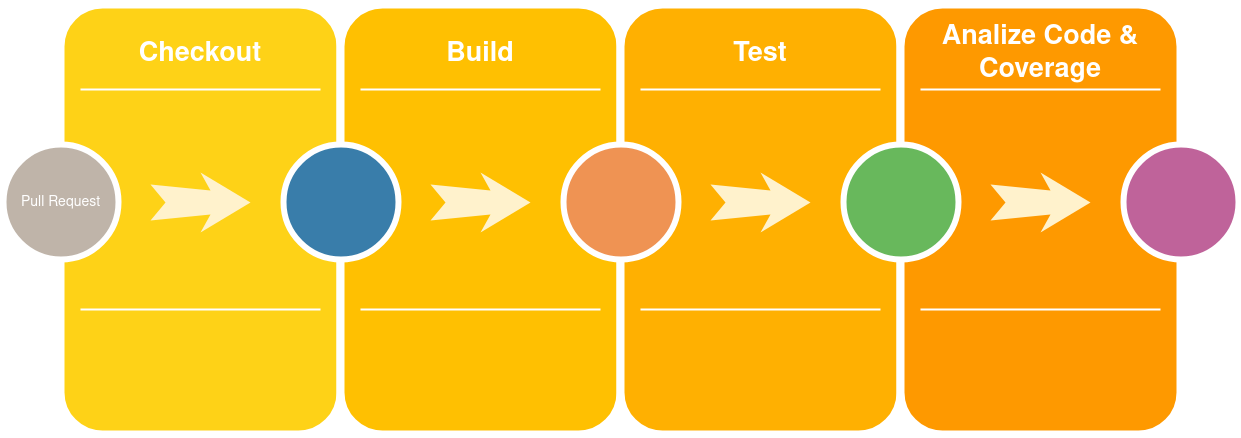

The diagram above was exported from draw.io. Its source (the exported page's mxGraphModel, read from the mxfile embedded in the PNG):
<mxGraphModel dx="1422" dy="741" grid="1" gridSize="10" guides="1" tooltips="1" connect="1" arrows="1" fold="1" page="1" pageScale="1.5" pageWidth="1169" pageHeight="826" background="none" math="0" shadow="0">
  <root>
    <mxCell id="0" />
    <mxCell id="1" parent="0" />
    <mxCell id="60da8b9f42644d3a-2" value="" style="whiteSpace=wrap;html=1;rounded=1;shadow=0;strokeWidth=8;fontSize=20;align=center;fillColor=#FED217;strokeColor=#FFFFFF;" parent="1" vertex="1">
      <mxGeometry x="316" y="405" width="280" height="430" as="geometry" />
    </mxCell>
    <mxCell id="60da8b9f42644d3a-3" value="Checkout" style="text;html=1;strokeColor=none;fillColor=none;align=center;verticalAlign=middle;whiteSpace=wrap;rounded=0;shadow=0;fontSize=27;fontColor=#FFFFFF;fontStyle=1" parent="1" vertex="1">
      <mxGeometry x="316" y="425" width="280" height="60" as="geometry" />
    </mxCell>
    <mxCell id="60da8b9f42644d3a-6" value="" style="line;strokeWidth=2;html=1;rounded=0;shadow=0;fontSize=27;align=center;fillColor=none;strokeColor=#FFFFFF;" parent="1" vertex="1">
      <mxGeometry x="336" y="485" width="240" height="10" as="geometry" />
    </mxCell>
    <mxCell id="60da8b9f42644d3a-7" value="" style="line;strokeWidth=2;html=1;rounded=0;shadow=0;fontSize=27;align=center;fillColor=none;strokeColor=#FFFFFF;" parent="1" vertex="1">
      <mxGeometry x="336" y="705" width="240" height="10" as="geometry" />
    </mxCell>
    <mxCell id="60da8b9f42644d3a-8" value="Pull Request" style="ellipse;whiteSpace=wrap;html=1;rounded=0;shadow=0;strokeWidth=6;fontSize=14;align=center;fillColor=#BFB4A9;strokeColor=#FFFFFF;fontColor=#FFFFFF;" parent="1" vertex="1">
      <mxGeometry x="259" y="545" width="115" height="115" as="geometry" />
    </mxCell>
    <mxCell id="60da8b9f42644d3a-9" value="" style="html=1;shadow=0;dashed=0;align=center;verticalAlign=middle;shape=mxgraph.arrows2.stylisedArrow;dy=0.6;dx=40;notch=15;feather=0.4;rounded=0;strokeWidth=1;fontSize=27;strokeColor=none;fillColor=#fff2cc;" parent="1" vertex="1">
      <mxGeometry x="406" y="573" width="100" height="60" as="geometry" />
    </mxCell>
    <mxCell id="60da8b9f42644d3a-17" value="" style="whiteSpace=wrap;html=1;rounded=1;shadow=0;strokeWidth=8;fontSize=20;align=center;fillColor=#FFC001;strokeColor=#FFFFFF;" parent="1" vertex="1">
      <mxGeometry x="596" y="405" width="280" height="430" as="geometry" />
    </mxCell>
    <mxCell id="60da8b9f42644d3a-18" value="Build" style="text;html=1;strokeColor=none;fillColor=none;align=center;verticalAlign=middle;whiteSpace=wrap;rounded=0;shadow=0;fontSize=27;fontColor=#FFFFFF;fontStyle=1" parent="1" vertex="1">
      <mxGeometry x="596" y="425" width="280" height="60" as="geometry" />
    </mxCell>
    <mxCell id="60da8b9f42644d3a-20" value="" style="line;strokeWidth=2;html=1;rounded=0;shadow=0;fontSize=27;align=center;fillColor=none;strokeColor=#FFFFFF;" parent="1" vertex="1">
      <mxGeometry x="616" y="485" width="240" height="10" as="geometry" />
    </mxCell>
    <mxCell id="60da8b9f42644d3a-21" value="" style="line;strokeWidth=2;html=1;rounded=0;shadow=0;fontSize=27;align=center;fillColor=none;strokeColor=#FFFFFF;" parent="1" vertex="1">
      <mxGeometry x="616" y="705" width="240" height="10" as="geometry" />
    </mxCell>
    <mxCell id="60da8b9f42644d3a-22" value="" style="ellipse;whiteSpace=wrap;html=1;rounded=0;shadow=0;strokeWidth=6;fontSize=14;align=center;fillColor=#397DAA;strokeColor=#FFFFFF;fontColor=#FFFFFF;" parent="1" vertex="1">
      <mxGeometry x="539" y="545" width="115" height="115" as="geometry" />
    </mxCell>
    <mxCell id="60da8b9f42644d3a-23" value="" style="html=1;shadow=0;dashed=0;align=center;verticalAlign=middle;shape=mxgraph.arrows2.stylisedArrow;dy=0.6;dx=40;notch=15;feather=0.4;rounded=0;strokeWidth=1;fontSize=27;strokeColor=none;fillColor=#fff2cc;" parent="1" vertex="1">
      <mxGeometry x="686" y="573" width="100" height="60" as="geometry" />
    </mxCell>
    <mxCell id="60da8b9f42644d3a-24" value="" style="whiteSpace=wrap;html=1;rounded=1;shadow=0;strokeWidth=8;fontSize=20;align=center;fillColor=#FFB001;strokeColor=#FFFFFF;" parent="1" vertex="1">
      <mxGeometry x="876" y="405" width="280" height="430" as="geometry" />
    </mxCell>
    <mxCell id="60da8b9f42644d3a-25" value="Test" style="text;html=1;strokeColor=none;fillColor=none;align=center;verticalAlign=middle;whiteSpace=wrap;rounded=0;shadow=0;fontSize=27;fontColor=#FFFFFF;fontStyle=1" parent="1" vertex="1">
      <mxGeometry x="876" y="425" width="280" height="60" as="geometry" />
    </mxCell>
    <mxCell id="60da8b9f42644d3a-27" value="" style="line;strokeWidth=2;html=1;rounded=0;shadow=0;fontSize=27;align=center;fillColor=none;strokeColor=#FFFFFF;" parent="1" vertex="1">
      <mxGeometry x="896" y="485" width="240" height="10" as="geometry" />
    </mxCell>
    <mxCell id="60da8b9f42644d3a-28" value="" style="line;strokeWidth=2;html=1;rounded=0;shadow=0;fontSize=27;align=center;fillColor=none;strokeColor=#FFFFFF;" parent="1" vertex="1">
      <mxGeometry x="896" y="705" width="240" height="10" as="geometry" />
    </mxCell>
    <mxCell id="60da8b9f42644d3a-29" value="" style="ellipse;whiteSpace=wrap;html=1;rounded=0;shadow=0;strokeWidth=6;fontSize=14;align=center;fillColor=#EF9353;strokeColor=#FFFFFF;fontColor=#FFFFFF;" parent="1" vertex="1">
      <mxGeometry x="819" y="545" width="115" height="115" as="geometry" />
    </mxCell>
    <mxCell id="60da8b9f42644d3a-30" value="" style="html=1;shadow=0;dashed=0;align=center;verticalAlign=middle;shape=mxgraph.arrows2.stylisedArrow;dy=0.6;dx=40;notch=15;feather=0.4;rounded=0;strokeWidth=1;fontSize=27;strokeColor=none;fillColor=#fff2cc;" parent="1" vertex="1">
      <mxGeometry x="966" y="573" width="100" height="60" as="geometry" />
    </mxCell>
    <mxCell id="60da8b9f42644d3a-31" value="" style="whiteSpace=wrap;html=1;rounded=1;shadow=0;strokeWidth=8;fontSize=20;align=center;fillColor=#FE9900;strokeColor=#FFFFFF;" parent="1" vertex="1">
      <mxGeometry x="1156" y="405" width="280" height="430" as="geometry" />
    </mxCell>
    <mxCell id="60da8b9f42644d3a-32" value="Analize Code &amp;amp; Coverage" style="text;html=1;strokeColor=none;fillColor=none;align=center;verticalAlign=middle;whiteSpace=wrap;rounded=0;shadow=0;fontSize=27;fontColor=#FFFFFF;fontStyle=1" parent="1" vertex="1">
      <mxGeometry x="1156" y="425" width="280" height="60" as="geometry" />
    </mxCell>
    <mxCell id="60da8b9f42644d3a-34" value="" style="line;strokeWidth=2;html=1;rounded=0;shadow=0;fontSize=27;align=center;fillColor=none;strokeColor=#FFFFFF;" parent="1" vertex="1">
      <mxGeometry x="1176" y="485" width="240" height="10" as="geometry" />
    </mxCell>
    <mxCell id="60da8b9f42644d3a-35" value="" style="line;strokeWidth=2;html=1;rounded=0;shadow=0;fontSize=27;align=center;fillColor=none;strokeColor=#FFFFFF;" parent="1" vertex="1">
      <mxGeometry x="1176" y="705" width="240" height="10" as="geometry" />
    </mxCell>
    <mxCell id="60da8b9f42644d3a-36" value="" style="ellipse;whiteSpace=wrap;html=1;rounded=0;shadow=0;strokeWidth=6;fontSize=14;align=center;fillColor=#68B85C;strokeColor=#FFFFFF;fontColor=#FFFFFF;" parent="1" vertex="1">
      <mxGeometry x="1099" y="545" width="115" height="115" as="geometry" />
    </mxCell>
    <mxCell id="60da8b9f42644d3a-37" value="" style="html=1;shadow=0;dashed=0;align=center;verticalAlign=middle;shape=mxgraph.arrows2.stylisedArrow;dy=0.6;dx=40;notch=15;feather=0.4;rounded=0;strokeWidth=1;fontSize=27;strokeColor=none;fillColor=#fff2cc;" parent="1" vertex="1">
      <mxGeometry x="1246" y="573" width="100" height="60" as="geometry" />
    </mxCell>
    <mxCell id="60da8b9f42644d3a-38" value="" style="ellipse;whiteSpace=wrap;html=1;rounded=0;shadow=0;strokeWidth=6;fontSize=14;align=center;fillColor=#BF639A;strokeColor=#FFFFFF;fontColor=#FFFFFF;" parent="1" vertex="1">
      <mxGeometry x="1379" y="545" width="115" height="115" as="geometry" />
    </mxCell>
  </root>
</mxGraphModel>